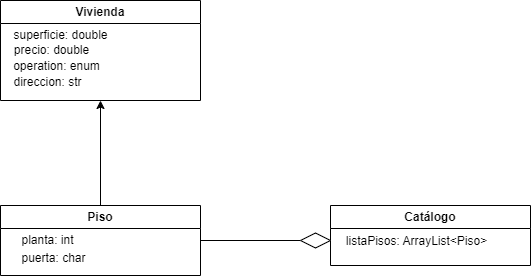

The diagram above was exported from draw.io. Its source (the exported page's mxGraphModel, read from the mxfile embedded in the PNG):
<mxGraphModel dx="1034" dy="454" grid="1" gridSize="10" guides="1" tooltips="1" connect="1" arrows="1" fold="1" page="1" pageScale="1" pageWidth="827" pageHeight="1169" math="0" shadow="0">
  <root>
    <mxCell id="WIyWlLk6GJQsqaUBKTNV-0" />
    <mxCell id="WIyWlLk6GJQsqaUBKTNV-1" parent="WIyWlLk6GJQsqaUBKTNV-0" />
    <mxCell id="COxeoPEq-XulyJ3wtAKc-0" value="Vivienda" style="swimlane;whiteSpace=wrap;html=1;" vertex="1" parent="WIyWlLk6GJQsqaUBKTNV-1">
      <mxGeometry x="230" y="180" width="200" height="100" as="geometry" />
    </mxCell>
    <mxCell id="COxeoPEq-XulyJ3wtAKc-6" value="superficie: double" style="text;html=1;align=center;verticalAlign=middle;resizable=0;points=[];autosize=1;strokeColor=none;fillColor=none;" vertex="1" parent="COxeoPEq-XulyJ3wtAKc-0">
      <mxGeometry y="20" width="120" height="30" as="geometry" />
    </mxCell>
    <mxCell id="COxeoPEq-XulyJ3wtAKc-1" value="Piso" style="swimlane;whiteSpace=wrap;html=1;" vertex="1" parent="WIyWlLk6GJQsqaUBKTNV-1">
      <mxGeometry x="230" y="385" width="200" height="70" as="geometry" />
    </mxCell>
    <mxCell id="COxeoPEq-XulyJ3wtAKc-2" value="Catálogo" style="swimlane;whiteSpace=wrap;html=1;" vertex="1" parent="WIyWlLk6GJQsqaUBKTNV-1">
      <mxGeometry x="560" y="385" width="200" height="60" as="geometry" />
    </mxCell>
    <mxCell id="COxeoPEq-XulyJ3wtAKc-14" value="listaPisos: ArrayList&amp;lt;Piso&amp;gt;" style="text;html=1;align=center;verticalAlign=middle;resizable=0;points=[];autosize=1;strokeColor=none;fillColor=none;" vertex="1" parent="COxeoPEq-XulyJ3wtAKc-2">
      <mxGeometry x="6" y="21" width="160" height="30" as="geometry" />
    </mxCell>
    <mxCell id="COxeoPEq-XulyJ3wtAKc-3" value="" style="endArrow=classic;html=1;rounded=0;exitX=0.5;exitY=0;exitDx=0;exitDy=0;entryX=0.5;entryY=1;entryDx=0;entryDy=0;" edge="1" parent="WIyWlLk6GJQsqaUBKTNV-1" source="COxeoPEq-XulyJ3wtAKc-1" target="COxeoPEq-XulyJ3wtAKc-0">
      <mxGeometry width="50" height="50" relative="1" as="geometry">
        <mxPoint x="390" y="360" as="sourcePoint" />
        <mxPoint x="440" y="310" as="targetPoint" />
      </mxGeometry>
    </mxCell>
    <mxCell id="COxeoPEq-XulyJ3wtAKc-4" value="" style="endArrow=none;html=1;rounded=0;exitX=1;exitY=0.5;exitDx=0;exitDy=0;entryX=0;entryY=0.5;entryDx=0;entryDy=0;" edge="1" parent="WIyWlLk6GJQsqaUBKTNV-1" source="COxeoPEq-XulyJ3wtAKc-1" target="COxeoPEq-XulyJ3wtAKc-5">
      <mxGeometry width="50" height="50" relative="1" as="geometry">
        <mxPoint x="390" y="360" as="sourcePoint" />
        <mxPoint x="450" y="410" as="targetPoint" />
      </mxGeometry>
    </mxCell>
    <mxCell id="COxeoPEq-XulyJ3wtAKc-5" value="" style="rhombus;whiteSpace=wrap;html=1;" vertex="1" parent="WIyWlLk6GJQsqaUBKTNV-1">
      <mxGeometry x="530" y="412.5" width="30" height="15" as="geometry" />
    </mxCell>
    <mxCell id="COxeoPEq-XulyJ3wtAKc-9" value="precio: double" style="text;html=1;align=center;verticalAlign=middle;resizable=0;points=[];autosize=1;strokeColor=none;fillColor=none;" vertex="1" parent="WIyWlLk6GJQsqaUBKTNV-1">
      <mxGeometry x="231" y="215" width="100" height="30" as="geometry" />
    </mxCell>
    <mxCell id="COxeoPEq-XulyJ3wtAKc-10" value="operation: enum" style="text;html=1;align=center;verticalAlign=middle;resizable=0;points=[];autosize=1;strokeColor=none;fillColor=none;" vertex="1" parent="WIyWlLk6GJQsqaUBKTNV-1">
      <mxGeometry x="231" y="231" width="110" height="30" as="geometry" />
    </mxCell>
    <mxCell id="COxeoPEq-XulyJ3wtAKc-11" value="direccion: str" style="text;html=1;align=center;verticalAlign=middle;resizable=0;points=[];autosize=1;strokeColor=none;fillColor=none;" vertex="1" parent="WIyWlLk6GJQsqaUBKTNV-1">
      <mxGeometry x="232" y="247" width="90" height="30" as="geometry" />
    </mxCell>
    <mxCell id="COxeoPEq-XulyJ3wtAKc-12" value="planta: int" style="text;html=1;align=center;verticalAlign=middle;resizable=0;points=[];autosize=1;strokeColor=none;fillColor=none;" vertex="1" parent="WIyWlLk6GJQsqaUBKTNV-1">
      <mxGeometry x="237" y="405" width="80" height="30" as="geometry" />
    </mxCell>
    <mxCell id="COxeoPEq-XulyJ3wtAKc-13" value="puerta: char" style="text;html=1;align=center;verticalAlign=middle;resizable=0;points=[];autosize=1;strokeColor=none;fillColor=none;" vertex="1" parent="WIyWlLk6GJQsqaUBKTNV-1">
      <mxGeometry x="238" y="423" width="90" height="30" as="geometry" />
    </mxCell>
  </root>
</mxGraphModel>